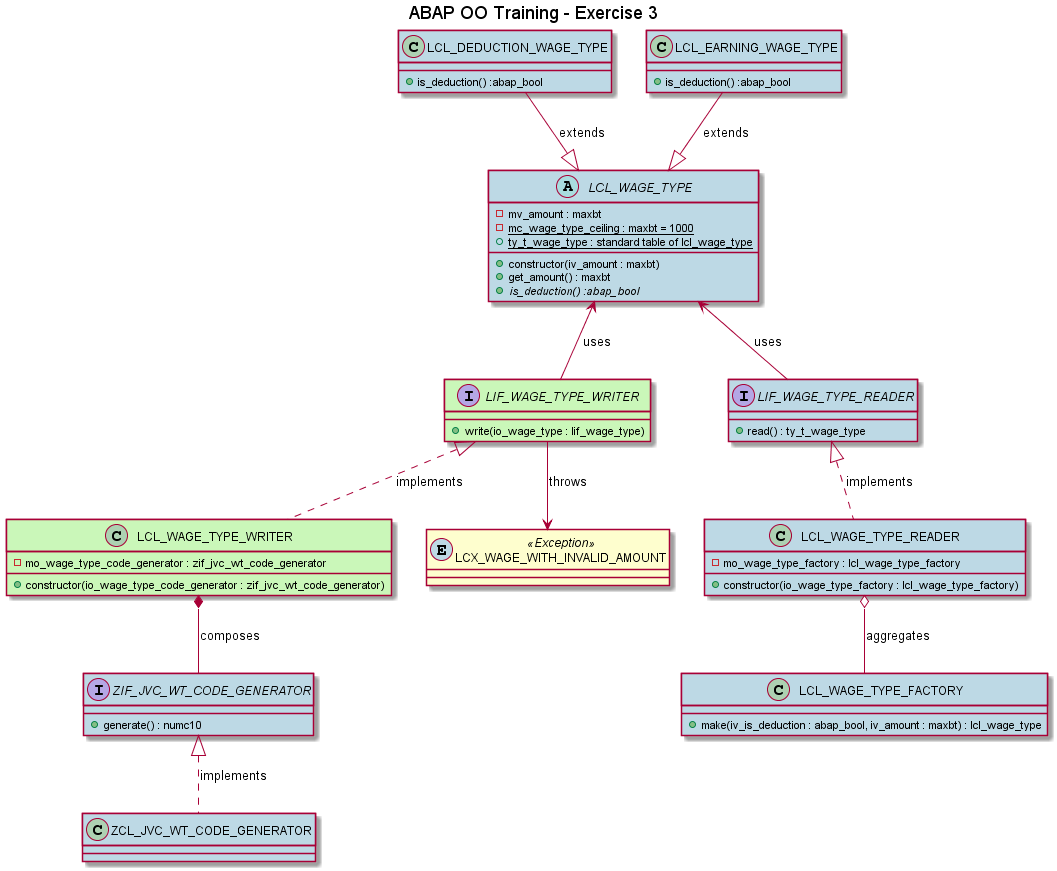

The diagram above was rendered by PlantUML. Its source (embedded in the PNG):
@startuml




title ABAP OO Training - Exercise 3

abstract class LCL_WAGE_TYPE #BDD9E5 {
    -mv_amount : maxbt
    -{static}mc_wage_type_ceiling : maxbt = 1000 
    +constructor(iv_amount : maxbt)
    +get_amount() : maxbt
    +{abstract}is_deduction() :abap_bool
    +{static}ty_t_wage_type : standard table of lcl_wage_type
}

class LCL_DEDUCTION_WAGE_TYPE #BDD9E5 {
    +is_deduction() :abap_bool
}

class LCL_EARNING_WAGE_TYPE #BDD9E5 {
    +is_deduction() :abap_bool
}

interface ZIF_JVC_WT_CODE_GENERATOR #BDD9E5 {
    +generate() : numc10
}

interface LIF_WAGE_TYPE_WRITER #CAF7B9 {
    +write(io_wage_type : lif_wage_type)
}

interface LIF_WAGE_TYPE_READER #BDD9E5 {
    +read() : ty_t_wage_type
}

class LCL_WAGE_TYPE_FACTORY #BDD9E5 {
    +make(iv_is_deduction : abap_bool, iv_amount : maxbt) : lcl_wage_type
}

class ZCL_JVC_WT_CODE_GENERATOR #BDD9E5 {
}

class LCL_WAGE_TYPE_WRITER #CAF7B9 {
    -mo_wage_type_code_generator : zif_jvc_wt_code_generator
    +constructor(io_wage_type_code_generator : zif_jvc_wt_code_generator)
}

class LCL_WAGE_TYPE_READER #BDD9E5 {
    -mo_wage_type_factory : lcl_wage_type_factory
    +constructor(io_wage_type_factory : lcl_wage_type_factory)
}

class LCX_WAGE_WITH_INVALID_AMOUNT <<(E, #BDD9E5) Exception>> {
}

LIF_WAGE_TYPE_WRITER --> LCX_WAGE_WITH_INVALID_AMOUNT:throws
ZIF_JVC_WT_CODE_GENERATOR <|.. ZCL_JVC_WT_CODE_GENERATOR:implements
LIF_WAGE_TYPE_READER <|.. LCL_WAGE_TYPE_READER:implements
LIF_WAGE_TYPE_WRITER <|.. LCL_WAGE_TYPE_WRITER:implements
LCL_WAGE_TYPE_WRITER*-down-ZIF_JVC_WT_CODE_GENERATOR: composes
LIF_WAGE_TYPE_WRITER -up-> LCL_WAGE_TYPE:uses
LIF_WAGE_TYPE_READER -up-> LCL_WAGE_TYPE:uses
LCL_EARNING_WAGE_TYPE --|> LCL_WAGE_TYPE:extends
LCL_DEDUCTION_WAGE_TYPE --|> LCL_WAGE_TYPE:extends
LCL_WAGE_TYPE_READER o-down-LCL_WAGE_TYPE_FACTORY: aggregates

@enduml